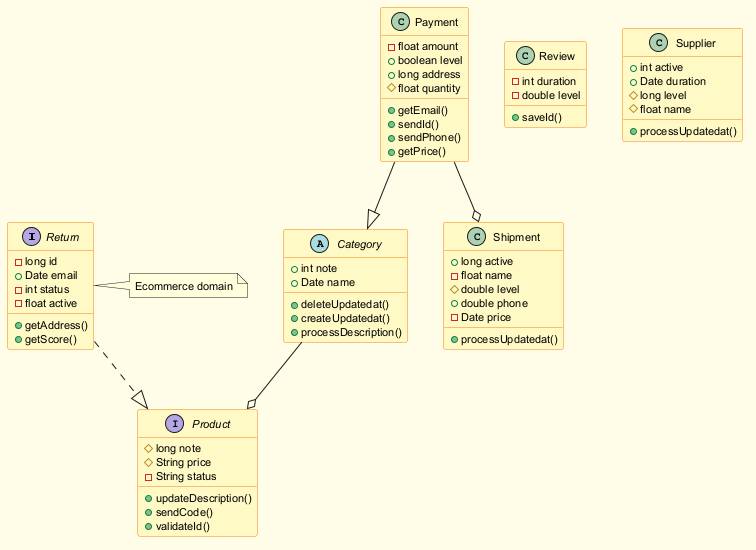

The diagram above was rendered by PlantUML. Its source (embedded in the PNG):
@startuml
skinparam backgroundColor #FFFDE7
skinparam classBackgroundColor #FFF9C4
skinparam classBorderColor #F57F17
skinparam defaultFontSize 11
interface Return {
  -long id
  +Date email
  -int status
  -float active
  +getAddress()
  +getScore()
}
interface Product {
  #long note
  #String price
  -String status
  +updateDescription()
  +sendCode()
  +validateId()
}
abstract class Category {
  +int note
  +Date name
  +deleteUpdatedat()
  +createUpdatedat()
  +processDescription()
}
class Shipment {
  +long active
  -float name
  #double level
  +double phone
  -Date price
  +processUpdatedat()
}
class Review {
  -int duration
  -double level
  +saveId()
}
class Payment {
  -float amount
  +boolean level
  +long address
  #float quantity
  +getEmail()
  +sendId()
  +sendPhone()
  +getPrice()
}
class Supplier {
  +int active
  +Date duration
  #long level
  #float name
  +processUpdatedat()
}
Return ..|> Product
Payment --|> Category
Category --o Product
Payment --o Shipment
note right of Return : Ecommerce domain
@enduml